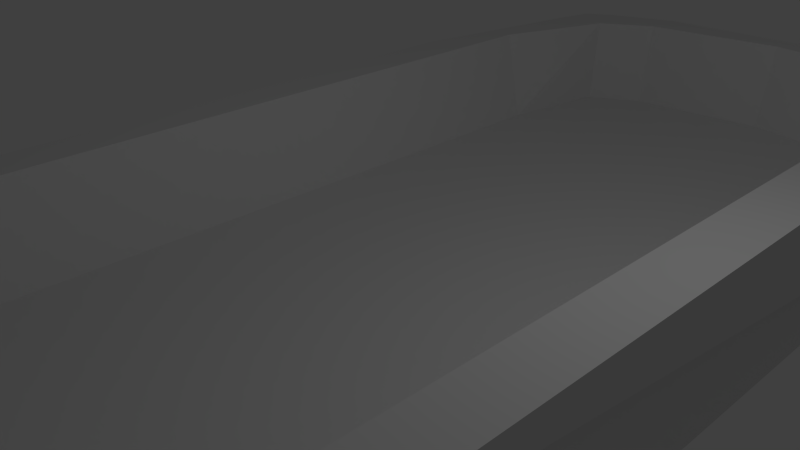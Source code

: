 # Source: arena.blend  (saved by Blender 2.75.0; exported with 4.5.12 LTS)
import bpy
from mathutils import Matrix  # noqa: F401  (used for matrix-valued properties, if any)

bpy.ops.wm.read_factory_settings(use_empty=True)
scene = bpy.context.scene
scene.name = 'Scene'

# ---- collections
col_collection_1 = bpy.data.collections.new('Collection 1'); scene.collection.children.link(col_collection_1)

# ---- materials (node trees are filled in below, after node groups)
mat_material = bpy.data.materials.new('Material')
mat_material.alpha_threshold = 0.0
mat_material.use_transparent_shadow = False
mat_material.roughness = 0.5
mat_material.line_color = (0.0, 0.0, 0.0, 1.0)

# ---- material node trees

# ---- world
world_world = bpy.data.worlds.new('World'); scene.world = world_world
world_world.color = (0.05088, 0.05088, 0.05088)
world_world.use_sun_shadow = False
world_world.sun_shadow_jitter_overblur = 0.0
world_world.cycles.sampling_method = 'MANUAL'
world_world.cycles.sample_map_resolution = 256

# ---- cameras
cam_camera = bpy.data.cameras.new('Camera')
cam_camera.clip_end = 100.0
cam_camera.lens = 35.0
cam_camera.sensor_width = 32.0
cam_camera.sensor_height = 18.0
cam_camera.ortho_scale = 7.314
cam_camera.dof.focus_distance = 0.0
cam_camera.dof.aperture_fstop = 128.0

# ---- lights
light_lamp = bpy.data.lights.new('Lamp', 'POINT')
light_lamp.transmission_factor = 0.0
light_lamp.cutoff_distance = 30.0
light_lamp.energy = 100.0
light_lamp.shadow_buffer_clip_start = 1.001
light_lamp.shadow_soft_size = 0.1
light_lamp.shadow_maximum_resolution = 0.006
light_lamp.use_absolute_resolution = True
light_lamp.cycles.use_multiple_importance_sampling = False

# ---- meshes
me_cube = bpy.data.meshes.new('Cube')
me_cube.from_pydata([(4.19, 9.962, -1.0), (4.19, -10.04, -1.0), (-4.21, -10.04, -1.0), (-4.21, 9.962, -1.0), (3.436, 8.822, 1.0), (3.009, -8.684, 0.2105), (-3.675, 8.494, 1.0), (1.79, 9.962, 1.0), (-1.81, 9.962, 1.0), (2.902, 8.527, 1.0), (2.764, -8.189, 1.0), (1.847, 9.28, 1.0), (1.847, -8.935, 1.0), (0.6078, 9.523, 1.0), (0.6078, -9.297, 1.0), (-0.6314, -9.297, 1.0), (-1.871, 9.283, 1.0), (-1.871, -9.011, 1.0), (-2.787, 8.76, 1.0), (-2.88, -8.384, 1.0), (-3.509, -6.446, 1.0), (3.389, 6.746, 1.0), (3.389, -6.446, 1.0), (-3.509, 6.746, 1.0), (2.99, 6.517, -0.4878), (2.99, -6.257, -0.4878), (2.678, -7.945, -0.4878), (-3.01, 6.517, -0.4878), (-3.01, -6.257, -0.4878), (-2.788, -8.134, -0.4878), (1.79, 8.971, -0.4878), (2.811, 8.242, -0.4878), (1.79, -8.667, -0.4878), (0.5896, 9.206, -0.4878), (0.5896, -9.018, -0.4878), (-0.6104, -9.018, -0.4878), (-1.81, 8.974, -0.4878), (-1.81, -8.741, -0.4878), (-2.698, 8.468, -0.4878), (2.99, 9.539, 1.0), (-3.01, 9.548, 1.0), (0.9812, -10.04, -1.0), (-0.8504, -10.04, -1.0), (-2.53, -10.04, -1.0), (3.796, 7.646, 1.0), (4.19, 5.753, 1.0), (4.19, -5.606, 1.0), (3.865, -7.499, 1.0), (-3.995, -7.395, 1.0), (-4.21, -5.277, 1.0), (-4.21, 5.312, 1.0), (3.467, -8.514, 1.0), (-3.435, -8.916, 1.0), (-2.81, -9.513, 1.0), (2.79, -9.392, 1.0), (1.39, -10.04, 1.0), (-1.41, -10.04, 1.0), (2.39, 9.75, 1.0), (-3.498, 9.261, 1.0), (-2.41, 9.755, 1.0), (-2.11, 9.962, -1.0), (-3.16, 9.962, -1.0), (3.14, 9.962, -1.0), (-3.685, 9.962, -1.0), (2.615, 9.962, -1.0), (-2.635, 9.962, -1.0), (3.665, 9.962, -1.0)], [], [(0, 1, 41, 42, 43, 2, 3, 63, 61, 65, 60, 64, 62, 66), (22, 21, 24, 25), (19, 17, 37, 29), (21, 22, 10, 12, 14, 15, 17, 19, 20, 23, 18, 16, 8, 59, 40, 58, 6, 50, 49, 48, 52, 53, 56, 55, 54, 51, 47, 46, 45, 44, 4, 39, 57, 7, 11, 9), (7, 8, 16, 13, 11), (63, 3, 58), (23, 20, 28, 27), (13, 16, 36, 33), (24, 31, 30, 33, 36, 38, 27, 28, 29, 37, 35, 34, 32, 26, 25), (11, 13, 33, 30), (4, 44, 45, 46, 47, 51, 1, 0), (20, 19, 29, 28), (14, 12, 32, 34), (15, 14, 34, 35), (52, 48, 49, 50, 6, 3, 2), (10, 22, 25, 26), (21, 9, 31, 24), (17, 15, 35, 37), (9, 11, 30, 31), (16, 18, 38, 36), (12, 10, 26, 32), (18, 23, 27, 38), (2, 43, 53, 52), (42, 41, 55, 56), (43, 42, 56, 53), (1, 5, 51, 54), (41, 1, 54, 55), (63, 58, 40, 61), (61, 40, 59, 65), (65, 59, 8, 60), (64, 7, 57, 62), (62, 57, 39, 66), (39, 4, 0, 66), (1, 51, 5), (6, 58, 3), (60, 8, 7, 64)])
me_cube.materials.append(mat_material)
me_cube.use_remesh_preserve_volume = False
me_cube.use_remesh_preserve_attributes = False
me_cube.use_mirror_vertex_groups = False
me_cube.update()

# ---- objects
ob_cube = bpy.data.objects.new('Cube', me_cube)
ob_lamp = bpy.data.objects.new('Lamp', light_lamp)
ob_camera = bpy.data.objects.new('Camera', cam_camera)

# ---- transforms, parenting, visibility, modifiers, constraints
ob_cube.location = (0.0, 0.0, 0.0)
ob_cube.lock_rotations_4d = False
ob_cube.empty_display_type = 'ARROWS'
ob_cube.lineart.crease_threshold = 0.0
ob_lamp.location = (4.076, 1.005, 5.904)
ob_lamp.rotation_euler = (0.6503, 0.05522, 1.866)
ob_lamp.lock_rotations_4d = False
ob_lamp.empty_display_type = 'ARROWS'
ob_lamp.color = (0.0, 0.0, 0.0, 0.0)
ob_lamp.lineart.crease_threshold = 0.0
ob_camera.location = (7.481, -6.508, 5.344)
ob_camera.rotation_euler = (1.109, 0.01082, 0.8149)
ob_camera.lock_rotations_4d = False
ob_camera.empty_display_type = 'ARROWS'
ob_camera.color = (0.0, 0.0, 0.0, 0.0)
ob_camera.display_type = 'WIRE'
ob_camera.lineart.crease_threshold = 0.0

# ---- collection membership
col_collection_1.objects.link(ob_cube)
col_collection_1.objects.link(ob_lamp)
col_collection_1.objects.link(ob_camera)

# ---- scene / render settings (as saved in the file)
scene.camera = ob_camera
scene.frame_start = 1; scene.frame_end = 250; scene.frame_set(1)
scene.render.engine = 'BLENDER_EEVEE_NEXT'
scene.render.resolution_percentage = 50
scene.render.dither_intensity = 0.0
scene.cycles.use_denoising = False
scene.cycles.samples = 10
scene.cycles.sampling_pattern = 'TABULATED_SOBOL'
scene.cycles.light_sampling_threshold = 0.0
scene.cycles.use_adaptive_sampling = False
scene.cycles.use_light_tree = False
scene.cycles.blur_glossy = 0.0
scene.cycles.pixel_filter_type = 'GAUSSIAN'
scene.cycles.sample_clamp_indirect = 0.0
scene.view_settings.view_transform = 'Standard'
bpy.context.view_layer.update()
